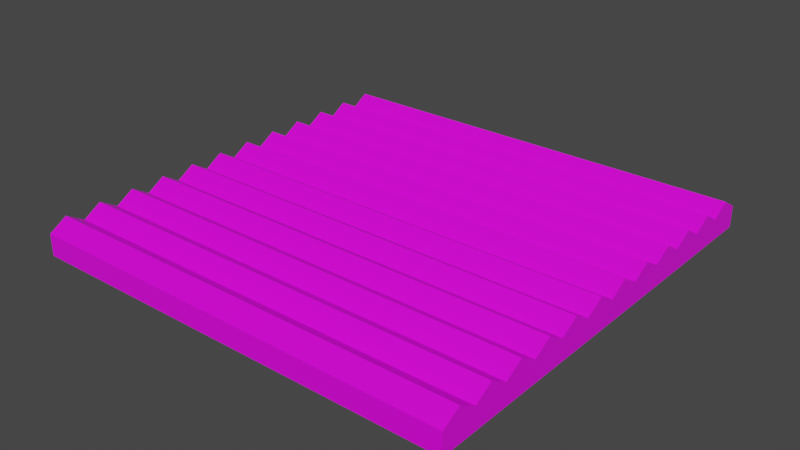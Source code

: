 # Source: blue_damper_panel.blend  (saved by Blender 2.82.7; exported with 4.5.12 LTS)
import bpy
from mathutils import Matrix  # noqa: F401  (used for matrix-valued properties, if any)

bpy.ops.wm.read_factory_settings(use_empty=True)
scene = bpy.context.scene
scene.name = 'Scene'

# ---- collections
col_collection = bpy.data.collections.new('Collection'); scene.collection.children.link(col_collection)

# ---- images (referenced by path relative to the original .blend; pixels are not part of the script)
import os
ASSET_DIR = os.environ.get("B2B_ASSET_DIR", "")  # directory of the original .blend (textures are referenced by path, not embedded)
HERE = os.path.dirname(os.path.abspath(__file__))  # packed textures are extracted next to this script under _unpacked/

def load_image(name, relpath, width, height, colorspace="sRGB"):
    """Load a texture the original file referenced (path relative to the .blend, or extracted next to this script)."""
    p = next((c for c in (os.path.join(HERE, relpath), os.path.join(ASSET_DIR, relpath)) if relpath and os.path.exists(c)), "")
    if p:
        img = bpy.data.images.load(p, check_existing=True)
        img.name = name
    else:  # same state as the original file: an image datablock whose file is absent (Cycles renders it pink)
        img = bpy.data.images.new(name, width, height)
        img.source = "FILE"
        img.filepath = "//" + (relpath or name)
    img.colorspace_settings.name = colorspace
    return img
img_palette_png = load_image('palette.png', 'palette.png', 1024, 1024, 'sRGB')

# ---- materials (node trees are filled in below, after node groups)
mat_material = bpy.data.materials.new('Material')
mat_material.alpha_threshold = 0.0
mat_material.use_transparent_shadow = False
mat_material.line_color = (0.0, 0.0, 0.0, 1.0)

# ---- material node trees
mat_material.use_nodes = True; mat_material.node_tree.nodes.clear()
_N = mat_material.node_tree.nodes; _L = mat_material.node_tree.links
n0 = _N.new('ShaderNodeOutputMaterial'); n0.name = 'Material Output'; n0.location = (300, 300)
n1 = _N.new('ShaderNodeBsdfPrincipled'); n1.name = 'Principled BSDF'; n1.location = (10, 300)
n1.distribution = 'GGX'
n1.subsurface_method = 'BURLEY'
n1.inputs[2].default_value = 0.4
n1.inputs[3].default_value = 1.45
n1.inputs[27].default_value = (0.0, 0.0, 0.0, 1.0)
n1.inputs[28].default_value = 1.0
n2 = _N.new('ShaderNodeTexImage'); n2.name = 'Image Texture'; n2.location = (-513, 220)
n2.image = img_palette_png
n2.interpolation = 'Closest'
_L.new(n1.outputs[0], n0.inputs[0])
_L.new(n2.outputs[0], n1.inputs[0])
n0.is_active_output = True

# ---- world
world_world = bpy.data.worlds.new('World'); scene.world = world_world
world_world.use_nodes = True; world_world.node_tree.nodes.clear()
_N = world_world.node_tree.nodes; _L = world_world.node_tree.links
n0 = _N.new('ShaderNodeOutputWorld'); n0.name = 'World Output'; n0.location = (300, 300)
n1 = _N.new('ShaderNodeBackground'); n1.name = 'Background'; n1.location = (10, 300)
n1.inputs[0].default_value = (0.05088, 0.05088, 0.05088, 1.0)
_L.new(n1.outputs[0], n0.inputs[0])
n0.is_active_output = True
world_world.color = (0.05088, 0.05088, 0.05088)
world_world.use_sun_shadow = False
world_world.sun_shadow_jitter_overblur = 0.0

# ---- meshes
me_cube = bpy.data.meshes.new('Cube')
me_cube.from_pydata([(1.0, 1.0, 1.0), (1.0, 1.0, -1.0), (1.0, -1.0, 1.0), (1.0, -1.0, -1.0), (-1.0, 1.0, 1.0), (-1.0, 1.0, -1.0), (-1.0, -1.0, 1.0), (-1.0, -1.0, -1.0), (1.0, 0.8333, 1.0), (1.0, 0.6667, 1.0), (1.0, 0.5, 1.0), (1.0, 0.3333, 1.0), (1.0, 0.1667, 1.0), (1.0, -7.451e-08, 1.0), (1.0, -0.1667, 1.0), (1.0, -0.3333, 1.0), (1.0, -0.5, 1.0), (1.0, -0.6667, 1.0), (1.0, -0.8333, 1.0), (-1.0, -0.8333, 1.0), (-1.0, -0.6667, 1.0), (-1.0, -0.5, 1.0), (-1.0, -0.3333, 1.0), (-1.0, -0.1667, 1.0), (-1.0, 7.451e-08, 1.0), (-1.0, 0.1667, 1.0), (-1.0, 0.3333, 1.0), (-1.0, 0.5, 1.0), (-1.0, 0.6667, 1.0), (-1.0, 0.8333, 1.0), (1.0, -0.75, 2.0), (-1.0, -0.75, 2.0), (1.0, -0.9167, 2.0), (-1.0, -0.9167, 2.0), (1.0, -0.5833, 2.0), (-1.0, -0.5833, 2.0), (1.0, -0.4167, 2.0), (-1.0, -0.4167, 2.0), (1.0, -0.25, 2.0), (-1.0, -0.25, 2.0), (1.0, -0.08333, 2.0), (-1.0, -0.08333, 2.0), (1.0, 0.08333, 2.0), (-1.0, 0.08333, 2.0), (1.0, 0.25, 2.0), (-1.0, 0.25, 2.0), (1.0, 0.4167, 2.0), (-1.0, 0.4167, 2.0), (1.0, 0.5833, 2.0), (-1.0, 0.5833, 2.0), (1.0, 0.75, 2.0), (-1.0, 0.75, 2.0), (-1.0, 0.9167, 2.0), (1.0, 0.9167, 2.0)], [], [(32, 33, 6, 2), (3, 2, 6, 7), (1, 3, 7, 5), (5, 4, 0, 1), (1, 0, 53, 8, 50, 9, 48, 10, 46, 11, 44, 12, 42, 13, 40, 14, 38, 15, 36, 16, 34, 17, 30, 18, 32, 2, 3), (7, 6, 33, 19, 31, 20, 35, 21, 37, 22, 39, 23, 41, 24, 43, 25, 45, 26, 47, 27, 49, 28, 51, 29, 52, 4, 5), (53, 52, 29, 8), (50, 51, 28, 9), (48, 49, 27, 10), (46, 47, 26, 11), (44, 45, 25, 12), (42, 43, 24, 13), (40, 41, 23, 14), (38, 39, 22, 15), (36, 37, 21, 16), (34, 35, 20, 17), (30, 31, 19, 18), (17, 20, 31, 30), (18, 19, 33, 32), (16, 21, 35, 34), (15, 22, 37, 36), (14, 23, 39, 38), (13, 24, 41, 40), (12, 25, 43, 42), (11, 26, 45, 44), (10, 27, 47, 46), (9, 28, 49, 48), (8, 29, 51, 50), (0, 4, 52, 53)])
_uv = me_cube.uv_layers.new(name='UVMap')
_uv.uv.foreach_set('vector', [0.4404, 0.8046, 0.4404, 0.8046, 0.4404, 0.8046, 0.4404, 0.8046, 0.4404, 0.8046, 0.4404, 0.8046, 0.4404, 0.8046, 0.4404, 0.8046, 0.4404, 0.8046, 0.4404, 0.8046, 0.4404, 0.8046, 0.4404, 0.8046, 0.4404, 0.8046, 0.4404, 0.8046, 0.4404, 0.8046, 0.4404, 0.8046, 0.4404, 0.8046, 0.4404, 0.8046, 0.4404, 0.8046, 0.4404, 0.8046, 0.4404, 0.8046, 0.4404, 0.8046, 0.4404, 0.8046, 0.4404, 0.8046, 0.4404, 0.8046, 0.4404, 0.8046, 0.4404, 0.8046, 0.4404, 0.8046, 0.4404, 0.8046, 0.4404, 0.8046, 0.4404, 0.8046, 0.4404, 0.8046, 0.4404, 0.8046, 0.4404, 0.8046, 0.4404, 0.8046, 0.4404, 0.8046, 0.4404, 0.8046, 0.4404, 0.8046, 0.4404, 0.8046, 0.4404, 0.8046, 0.4404, 0.8046, 0.4404, 0.8046, 0.4404, 0.8046, 0.4404, 0.8046, 0.4404, 0.8046, 0.4404, 0.8046, 0.4404, 0.8046, 0.4404, 0.8046, 0.4404, 0.8046, 0.4404, 0.8046, 0.4404, 0.8046, 0.4404, 0.8046, 0.4404, 0.8046, 0.4404, 0.8046, 0.4404, 0.8046, 0.4404, 0.8046, 0.4404, 0.8046, 0.4404, 0.8046, 0.4404, 0.8046, 0.4404, 0.8046, 0.4404, 0.8046, 0.4404, 0.8046, 0.4404, 0.8046, 0.4404, 0.8046, 0.4404, 0.8046, 0.4404, 0.8046, 0.4404, 0.8046, 0.4404, 0.8046, 0.4404, 0.8046, 0.4404, 0.8046, 0.4404, 0.8046, 0.4404, 0.8046, 0.4404, 0.8046, 0.4404, 0.8046, 0.4404, 0.8046, 0.4404, 0.8046, 0.4404, 0.8046, 0.4404, 0.8046, 0.4404, 0.8046, 0.4404, 0.8046, 0.4404, 0.8046, 0.4404, 0.8046, 0.4404, 0.8046, 0.4404, 0.8046, 0.4404, 0.8046, 0.4404, 0.8046, 0.4404, 0.8046, 0.4404, 0.8046, 0.4404, 0.8046, 0.4404, 0.8046, 0.4404, 0.8046, 0.4404, 0.8046, 0.4404, 0.8046, 0.4404, 0.8046, 0.4404, 0.8046, 0.4404, 0.8046, 0.4404, 0.8046, 0.4404, 0.8046, 0.4404, 0.8046, 0.4404, 0.8046, 0.4404, 0.8046, 0.4404, 0.8046, 0.4404, 0.8046, 0.4404, 0.8046, 0.4404, 0.8046, 0.4404, 0.8046, 0.4404, 0.8046, 0.4404, 0.8046, 0.4404, 0.8046, 0.4404, 0.8046, 0.4404, 0.8046, 0.4404, 0.8046, 0.4404, 0.8046, 0.4404, 0.8046, 0.4404, 0.8046, 0.4404, 0.8046, 0.4404, 0.8046, 0.4404, 0.8046, 0.4404, 0.8046, 0.4404, 0.8046, 0.4404, 0.8046, 0.4404, 0.8046, 0.4404, 0.8046, 0.4404, 0.8046, 0.4404, 0.8046, 0.4404, 0.8046, 0.4404, 0.8046, 0.4404, 0.8046, 0.4404, 0.8046, 0.4404, 0.8046, 0.4404, 0.8046, 0.4404, 0.8046, 0.4404, 0.8046, 0.4404, 0.8046, 0.4404, 0.8046, 0.4404, 0.8046, 0.4404, 0.8046, 0.4404, 0.8046, 0.4404, 0.8046, 0.4404, 0.8046, 0.4404, 0.8046, 0.4404, 0.8046, 0.4404, 0.8046, 0.4404, 0.8046, 0.4404, 0.8046, 0.4404, 0.8046, 0.4404, 0.8046, 0.4404, 0.8046, 0.4404, 0.8046, 0.4404, 0.8046, 0.4404, 0.8046, 0.4404, 0.8046, 0.4404, 0.8046, 0.4404, 0.8046, 0.4404, 0.8046, 0.4404, 0.8046, 0.4404, 0.8046, 0.4404, 0.8046, 0.4404, 0.8046, 0.4404, 0.8046, 0.4404, 0.8046, 0.4404, 0.8046])
me_cube.materials.append(mat_material)
me_cube.use_remesh_preserve_volume = False
me_cube.use_remesh_preserve_attributes = False
me_cube.use_mirror_vertex_groups = False
me_cube.update()

# ---- objects
ob_cube = bpy.data.objects.new('Cube', me_cube)

# ---- transforms, parenting, visibility, modifiers, constraints
ob_cube.location = (0.0, 0.0, 0.0)
ob_cube.scale = (1.0, 1.0, 0.05)
ob_cube.lock_rotations_4d = False
ob_cube.empty_display_type = 'ARROWS'
ob_cube.lineart.crease_threshold = 0.0

# ---- collection membership
col_collection.objects.link(ob_cube)

# ---- scene / render settings (as saved in the file)
scene.frame_start = 1; scene.frame_end = 250; scene.frame_set(1)
scene.render.engine = 'BLENDER_EEVEE_NEXT'
scene.cycles.use_denoising = False
scene.cycles.samples = 128
scene.cycles.sampling_pattern = 'TABULATED_SOBOL'
scene.cycles.use_adaptive_sampling = False
scene.cycles.use_light_tree = False
scene.view_settings.view_transform = 'Filmic'
bpy.context.view_layer.update()

# ---- added for rendering (the .blend has no active camera and no usable light): camera, sun
cam_auto = bpy.data.cameras.new('AutoCamera')
cam_auto.lens = 50.0
cam_auto.sensor_width = 36.0
cam_auto.clip_end = 1000.0
ob_auto_camera = bpy.data.objects.new('AutoCamera', cam_auto)
scene.collection.objects.link(ob_auto_camera)
ob_auto_camera.location = (2.62061, -3.14473, 2.12149)
ob_auto_camera.rotation_euler = (1.09748, -7.21219e-08, 0.694738)
scene.camera = ob_auto_camera
light_auto_sun = bpy.data.lights.new('AutoSun', 'SUN')
light_auto_sun.energy = 3.0
light_auto_sun.angle = 0.0523599
ob_auto_sun = bpy.data.objects.new('AutoSun', light_auto_sun)
scene.collection.objects.link(ob_auto_sun)
ob_auto_sun.rotation_euler = (0.872665, 0.174533, 0.523599)
bpy.context.view_layer.update()
